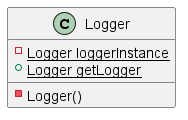

The diagram above was rendered by PlantUML. Its source (embedded in the PNG):
@startuml
class Logger {
    - Logger()
    - {static} Logger loggerInstance
    + {static} Logger getLogger
}
@enduml